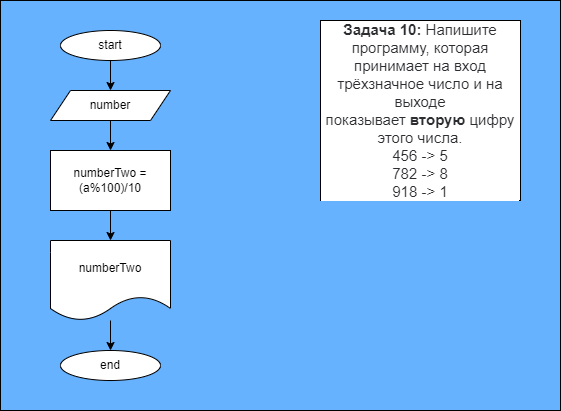

The diagram above was exported from draw.io. Its source (the exported page's mxGraphModel, read from the mxfile embedded in the PNG):
<mxGraphModel dx="1019" dy="533" grid="1" gridSize="10" guides="1" tooltips="1" connect="1" arrows="1" fold="1" page="1" pageScale="1" pageWidth="827" pageHeight="1169" math="0" shadow="0">
  <root>
    <mxCell id="0" />
    <mxCell id="1" parent="0" />
    <mxCell id="24" value="" style="rounded=0;whiteSpace=wrap;html=1;fillColor=#66B2FF;" vertex="1" parent="1">
      <mxGeometry x="260" width="560" height="410" as="geometry" />
    </mxCell>
    <mxCell id="3" value="&lt;p style=&quot;box-sizing: border-box ; margin: 0px ; color: rgb(44 , 45 , 48) ; font-family: &amp;#34;roboto&amp;#34; , &amp;#34;san francisco&amp;#34; , &amp;#34;helvetica neue&amp;#34; , &amp;#34;helvetica&amp;#34; , &amp;#34;arial&amp;#34; ; font-size: 15px ; background-color: rgb(255 , 255 , 255)&quot;&gt;&lt;span style=&quot;box-sizing: border-box ; font-weight: 700&quot;&gt;Задача 10:&lt;/span&gt;&amp;nbsp;Напишите программу, которая принимает на вход трёхзначное число и на выходе показывает&amp;nbsp;&lt;span style=&quot;box-sizing: border-box ; font-weight: 700&quot;&gt;вторую&lt;/span&gt;&amp;nbsp;цифру этого числа.&lt;/p&gt;&lt;p style=&quot;box-sizing: border-box ; margin: 0px ; color: rgb(44 , 45 , 48) ; font-family: &amp;#34;roboto&amp;#34; , &amp;#34;san francisco&amp;#34; , &amp;#34;helvetica neue&amp;#34; , &amp;#34;helvetica&amp;#34; , &amp;#34;arial&amp;#34; ; font-size: 15px ; background-color: rgb(255 , 255 , 255)&quot;&gt;456 -&amp;gt; 5&lt;br style=&quot;box-sizing: border-box&quot;&gt;782 -&amp;gt; 8&lt;br style=&quot;box-sizing: border-box&quot;&gt;918 -&amp;gt; 1&lt;/p&gt;" style="rounded=0;whiteSpace=wrap;html=1;" parent="1" vertex="1">
      <mxGeometry x="580" y="20" width="200" height="180" as="geometry" />
    </mxCell>
    <mxCell id="4" style="edgeStyle=none;html=1;exitX=0.5;exitY=1;exitDx=0;exitDy=0;entryX=0.5;entryY=0;entryDx=0;entryDy=0;" parent="1" source="5" target="7" edge="1">
      <mxGeometry relative="1" as="geometry" />
    </mxCell>
    <mxCell id="5" value="start" style="ellipse;whiteSpace=wrap;html=1;" parent="1" vertex="1">
      <mxGeometry x="320" y="30" width="100" height="30" as="geometry" />
    </mxCell>
    <mxCell id="6" style="edgeStyle=none;html=1;exitX=0.5;exitY=1;exitDx=0;exitDy=0;entryX=0.5;entryY=0;entryDx=0;entryDy=0;" parent="1" source="7" target="18" edge="1">
      <mxGeometry relative="1" as="geometry">
        <mxPoint x="370" y="150" as="targetPoint" />
      </mxGeometry>
    </mxCell>
    <mxCell id="7" value="number" style="shape=parallelogram;perimeter=parallelogramPerimeter;whiteSpace=wrap;html=1;fixedSize=1;" parent="1" vertex="1">
      <mxGeometry x="310" y="90" width="120" height="30" as="geometry" />
    </mxCell>
    <mxCell id="21" style="edgeStyle=none;html=1;exitX=0.5;exitY=1;exitDx=0;exitDy=0;entryX=0.5;entryY=0;entryDx=0;entryDy=0;" parent="1" source="18" target="20" edge="1">
      <mxGeometry relative="1" as="geometry" />
    </mxCell>
    <mxCell id="18" value="numberTwo = (a%100)/10" style="rounded=0;whiteSpace=wrap;html=1;" parent="1" vertex="1">
      <mxGeometry x="310" y="150" width="120" height="60" as="geometry" />
    </mxCell>
    <mxCell id="23" style="edgeStyle=none;html=1;entryX=0.5;entryY=0;entryDx=0;entryDy=0;" parent="1" source="20" target="22" edge="1">
      <mxGeometry relative="1" as="geometry" />
    </mxCell>
    <mxCell id="20" value="numberTwo" style="shape=document;whiteSpace=wrap;html=1;boundedLbl=1;" parent="1" vertex="1">
      <mxGeometry x="310" y="240" width="120" height="80" as="geometry" />
    </mxCell>
    <mxCell id="22" value="end" style="ellipse;whiteSpace=wrap;html=1;" parent="1" vertex="1">
      <mxGeometry x="320" y="350" width="100" height="30" as="geometry" />
    </mxCell>
  </root>
</mxGraphModel>